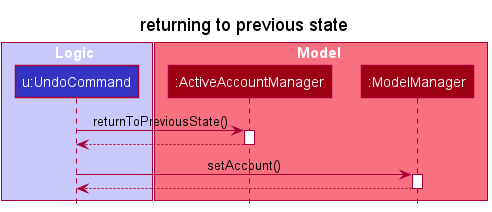

The diagram above was rendered by PlantUML. Its source (embedded in the PNG):
@startuml
!include style.puml

title returning to previous state

box Logic LOGIC_COLOR_T1
participant "u:UndoCommand" as UndoCommand LOGIC_COLOR
end box

box Model MODEL_COLOR_T1
participant ":ActiveAccountManager" as ActiveAccount MODEL_COLOR
participant ":ModelManager" as Model MODEL_COLOR
end box


UndoCommand -> ActiveAccount: returnToPreviousState()
activate ActiveAccount

ActiveAccount --> UndoCommand
deactivate ActiveAccount

UndoCommand -> Model: setAccount()
activate Model

Model --> UndoCommand
deactivate Model

@enduml